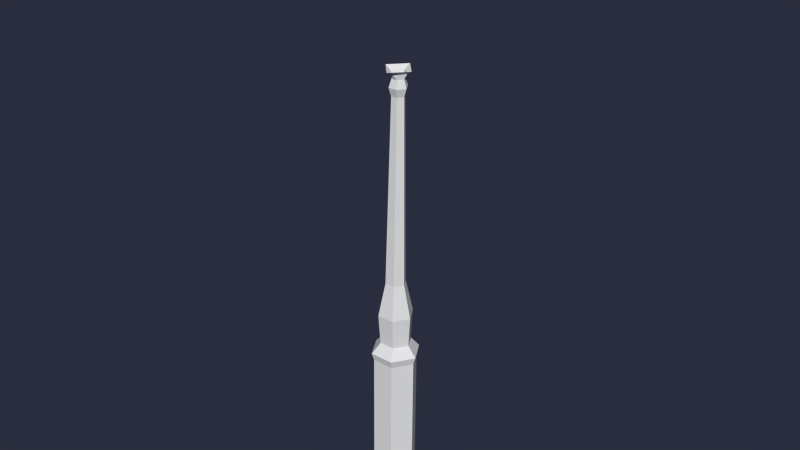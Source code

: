 # Source: Level04_Lantern_Body.blend  (saved by Blender 2.76.0; exported with 4.5.12 LTS)
import bpy
from mathutils import Matrix  # noqa: F401  (used for matrix-valued properties, if any)

bpy.ops.wm.read_factory_settings(use_empty=True)
scene = bpy.context.scene
scene.name = 'Scene'

# ---- collections
col_collection_1 = bpy.data.collections.new('Collection 1'); scene.collection.children.link(col_collection_1)

# ---- materials (node trees are filled in below, after node groups)
mat_material_040 = bpy.data.materials.new('Material.040')
mat_material_040.alpha_threshold = 0.0
mat_material_040.use_transparent_shadow = False
mat_material_040.roughness = 0.5
mat_material_041 = bpy.data.materials.new('Material.041')
mat_material_041.alpha_threshold = 0.0
mat_material_041.use_transparent_shadow = False
mat_material_041.roughness = 0.5

# ---- material node trees

# ---- world
world_world = bpy.data.worlds.new('World'); scene.world = world_world
world_world.color = (0.02323, 0.02646, 0.04696)
world_world.use_sun_shadow = False
world_world.sun_shadow_jitter_overblur = 0.0
world_world.cycles.sampling_method = 'MANUAL'
world_world.cycles.sample_map_resolution = 256

# ---- meshes
me_cube_046_cube_002 = bpy.data.meshes.new('Cube.046_Cube.002')
me_cube_046_cube_002.from_pydata([(-0.06138, 0.3788, 0.002754), (-0.03489, 0.3777, -0.04156), (-0.03489, 1.371e-06, -0.03653), (-0.06138, 1.371e-06, 0.007799), (0.01624, 0.3777, -0.04156), (0.01624, 1.371e-06, -0.03653), (0.04273, 0.3788, 0.002754), (0.01624, 0.3798, 0.04707), (0.01624, 1.371e-06, 0.05213), (0.04273, 1.371e-06, 0.007799), (-0.03489, 0.3798, 0.04707), (-0.03489, 1.371e-06, 0.05213), (-0.03769, 0.3954, -0.04683), (0.01904, 0.3954, -0.04683), (0.01904, 0.3977, 0.0515), (-0.03769, 0.3977, 0.0515), (-0.06708, 0.3965, 0.002332), (-0.02742, 0.4214, 0.03312), (-0.04617, 0.4207, 0.001756), (-0.02742, 0.4199, -0.0296), (0.008766, 0.4199, -0.0296), (0.04843, 0.3965, 0.002332), (0.02751, 0.4207, 0.001756), (0.01103, 0.493, -0.03362), (0.03212, 0.493, 0.001675), (-0.05077, 0.493, 0.001675), (-0.02968, 0.493, -0.03362), (0.008766, 0.4214, 0.03312), (0.01103, 0.4931, 0.03697), (0.01469, 0.5718, 0.001561), (0.002468, 0.5718, 0.02201), (-0.02968, 0.4931, 0.03697), (-0.02112, 0.5718, 0.02201), (-0.03334, 0.5718, 0.001561), (-0.0007002, 1.002, 0.006501), (-0.01602, 1.002, 0.00649), (0.002468, 0.5717, -0.01889), (-0.0006713, 1.003, -0.02007), (0.007253, 1.002, -0.006777), (-0.02112, 0.5717, -0.01889), (0.01342, 1.021, -0.006451), (0.002536, 1.021, 0.01172), (-0.02395, 1.003, -0.006799), (-0.01843, 1.021, 0.01171), (-0.02928, 1.022, -0.006481), (-0.01599, 1.003, -0.02008), (-0.0001482, 1.039, 0.006656), (-0.01491, 1.04, 0.006646), (0.002575, 1.021, -0.02464), (-0.0001203, 1.04, -0.01894), (0.007515, 1.04, -0.006138), (-0.01839, 1.022, -0.02465), (0.01529, 1.053, -0.005897), (-0.00723, 1.053, 0.01324), (-0.01488, 1.04, -0.01895), (-0.02255, 1.04, -0.006158), (-0.008123, 1.251, 0.08944), (0.07667, 1.251, -0.00245), (0.08744, 1.265, -0.002205), (-0.007884, 1.264, 0.1011), (-0.0297, 1.054, -0.005928), (-0.007189, 1.054, -0.02507), (-0.09274, 1.254, -0.002566), (-0.103, 1.268, -0.002336), (-0.007678, 1.268, -0.1056), (-0.007366, 1.285, -0.1053), (0.08776, 1.282, -0.001909), (-0.1027, 1.285, -0.00204), (-0.00794, 1.254, -0.09445), (-0.007572, 1.282, 0.1014), (0.00985, 1.358, -0.0006857), (-0.006141, 1.358, 0.01664), (-0.006106, 1.359, -0.01803), (0.00414, 1.388, -0.0001767), (-0.005594, 1.388, 0.01037), (-0.005573, 1.388, -0.01074), (-0.0221, 1.358, -0.0007067), (-0.005408, 1.397, -0.01801), (0.01114, 1.397, -2.265e-05), (-0.01531, 1.388, -0.0001898), (-0.02199, 1.397, -4.458e-05), (-0.005444, 1.397, 0.01794), (-0.004879, 1.427, 0.0004854), (-0.04089, 1.061, -0.00582), (-0.007019, 1.061, -0.04252), (-0.007097, 1.06, 0.03093), (0.02677, 1.06, -0.005773)], [], [(0, 1, 2, 3), (1, 4, 5, 2), (6, 7, 8, 9), (7, 10, 11, 8), (3, 2, 5, 9), (4, 1, 12, 13), (10, 7, 14, 15), (11, 3, 9, 8), (4, 6, 9, 5), (10, 0, 3, 11), (16, 15, 17, 18), (13, 12, 19, 20), (7, 6, 21, 14), (6, 4, 13, 21), (0, 10, 15, 16), (1, 0, 16, 12), (22, 20, 23, 24), (19, 18, 25, 26), (14, 21, 22, 27), (12, 16, 18, 19), (21, 13, 20, 22), (15, 14, 27, 17), (28, 24, 29, 30), (25, 31, 32, 33), (17, 27, 28, 31), (20, 19, 26, 23), (18, 17, 31, 25), (27, 22, 24, 28), (32, 30, 34, 35), (29, 36, 37, 38), (26, 25, 33, 39), (24, 23, 36, 29), (31, 28, 30, 32), (23, 26, 39, 36), (34, 38, 40, 41), (42, 35, 43, 44), (36, 39, 45, 37), (33, 32, 35, 42), (30, 29, 38, 34), (39, 33, 42, 45), (43, 41, 46, 47), (40, 48, 49, 50), (45, 42, 44, 51), (38, 37, 48, 40), (35, 34, 41, 43), (37, 45, 51, 48), (46, 50, 52, 53), (48, 51, 54, 49), (44, 43, 47, 55), (41, 40, 50, 46), (51, 44, 55, 54), (47, 46, 53), (56, 57, 58, 59), (54, 55, 60, 61), (62, 56, 59, 63), (55, 47, 53, 60), (50, 49, 61, 52), (49, 54, 61), (58, 64, 65, 66), (64, 63, 67, 65), (57, 68, 64, 58), (68, 62, 63, 64), (69, 66, 70, 71), (66, 65, 72, 70), (59, 58, 66, 69), (63, 59, 69, 67), (71, 70, 73, 74), (70, 72, 75, 73), (67, 69, 71, 76), (65, 67, 76, 72), (73, 75, 77, 78), (75, 79, 80, 77), (76, 71, 74, 79), (72, 76, 79, 75), (74, 73, 78, 81), (79, 74, 81, 80), (81, 78, 82), (78, 77, 82), (80, 81, 82), (77, 80, 82), (61, 60, 83, 84), (60, 53, 85, 83), (52, 61, 84, 86), (53, 52, 86, 85)])
me_cube_046_cube_002.polygons.foreach_set('use_smooth', [True] * 84)
me_cube_046_cube_002.polygons.foreach_set('material_index', [1, 1, 1, 1, 1, 1, 1, 1, 1, 1, 1, 1, 1, 1, 1, 1, 1, 1, 1, 1, 1, 1, 1, 1, 1, 1, 1, 1, 1, 1, 1, 1, 1, 1, 1, 1, 1, 1, 1, 1, 1, 1, 1, 1, 1, 1, 1, 1, 1, 1, 1, 1, 1, 1, 1, 1, 1, 1, 1, 1, 1, 1, 1, 1, 1, 1, 1, 1, 1, 1, 1, 1, 1, 1, 1, 1, 1, 1, 1, 1, 1, 1, 1, 1])
_k = set([(0, 1), (0, 3), (0, 10), (0, 16), (1, 2), (1, 4), (1, 12), (2, 3), (2, 5), (3, 9), (3, 11), (4, 5), (4, 6), (4, 13), (5, 9), (6, 7), (6, 9), (6, 21), (7, 8), (7, 10), (7, 14), (8, 9), (8, 11), (10, 11), (10, 15), (12, 13), (12, 16), (12, 19), (13, 20), (13, 21), (14, 15), (14, 21), (14, 27), (15, 16), (15, 17), (16, 18), (17, 18), (17, 27), (17, 31), (18, 19), (18, 25), (19, 20), (19, 26), (20, 22), (20, 23), (21, 22), (22, 24), (22, 27), (23, 24), (23, 26), (23, 36), (24, 28), (24, 29), (25, 26), (25, 31), (25, 33), (26, 39), (27, 28), (28, 30), (28, 31), (29, 30), (29, 36), (29, 38), (30, 32), (30, 34), (31, 32), (32, 33), (32, 35), (33, 39), (33, 42), (34, 35), (34, 38), (34, 41), (35, 42), (35, 43), (36, 37), (36, 39), (37, 38), (37, 45), (37, 48), (38, 40), (39, 45), (40, 41), (40, 48), (40, 50), (41, 43), (41, 46), (42, 44), (42, 45), (43, 44), (43, 47), (44, 51), (44, 55), (45, 51), (46, 47), (46, 50), (46, 53), (47, 53), (47, 55), (48, 49), (48, 51), (49, 50), (49, 54), (49, 61), (50, 52), (51, 54), (52, 53), (52, 61), (52, 86), (53, 60), (53, 85), (54, 55), (54, 61), (55, 60), (56, 57), (56, 59), (56, 62), (57, 58), (57, 68), (58, 59), (58, 64), (58, 66), (59, 63), (59, 69), (60, 61), (60, 83), (61, 84), (62, 63), (62, 68), (63, 64), (63, 67), (64, 65), (64, 68), (65, 66), (65, 67), (65, 72), (66, 69), (66, 70), (67, 69), (67, 76), (69, 71), (70, 71), (70, 72), (70, 73), (71, 74), (71, 76), (72, 75), (72, 76), (73, 74), (73, 75), (73, 78), (74, 79), (74, 81), (75, 77), (75, 79), (76, 79), (77, 78), (77, 80), (77, 82), (78, 81), (78, 82), (79, 80), (80, 81), (80, 82), (81, 82), (83, 84), (83, 85), (84, 86), (85, 86)])
me_cube_046_cube_002.attributes.new('sharp_edge', 'BOOLEAN', 'EDGE').data.foreach_set('value', [ (min(e.vertices), max(e.vertices)) in _k for e in me_cube_046_cube_002.edges])
_uv = me_cube_046_cube_002.uv_layers.new(name='UVMap')
_uv.uv.foreach_set('vector', [0.1925, 0.2547, 0.1532, 0.2479, 0.1836, 0.0043, 0.2237, 0.0088, 0.1532, 0.2479, 0.1196, 0.2453, 0.1504, 0.0001, 0.1836, 0.0043, 0.0836, 0.2478, 0.0458, 0.2411, 0.0776, 0.0045, 0.1143, 0.0099, 0.0458, 0.2411, 0.0134, 0.2386, 0.0455, 0.0001, 0.0776, 0.0045, 0.4764, 0.0001, 0.5134, 0.0178, 0.5134, 0.0517, 0.4764, 0.0693, 0.1196, 0.2453, 0.1532, 0.2479, 0.1514, 0.2593, 0.1167, 0.2571, 0.0134, 0.2386, 0.0458, 0.2411, 0.0442, 0.2522, 0.0106, 0.25, 0.4394, 0.0177, 0.4764, 0.0001, 0.4764, 0.0693, 0.4394, 0.0517, 0.3211, 0.2533, 0.2802, 0.2516, 0.2908, 0.0001, 0.3318, 0.0025, 0.4007, 0.2526, 0.3597, 0.2519, 0.3634, 0.0002, 0.4044, 0.0001, 0.3578, 0.2641, 0.4032, 0.2649, 0.3922, 0.2851, 0.3632, 0.2846, 0.1167, 0.2571, 0.1514, 0.2593, 0.1511, 0.28, 0.1248, 0.2823, 0.0458, 0.2411, 0.0836, 0.2478, 0.0833, 0.259, 0.0442, 0.2522, 0.2802, 0.2516, 0.3211, 0.2533, 0.3236, 0.2657, 0.2782, 0.2639, 0.3597, 0.2519, 0.4007, 0.2526, 0.4032, 0.2649, 0.3578, 0.2641, 0.1532, 0.2479, 0.1925, 0.2547, 0.1919, 0.2663, 0.1514, 0.2593, 0.2835, 0.2844, 0.3125, 0.2856, 0.3121, 0.3343, 0.2795, 0.3324, 0.1511, 0.28, 0.1823, 0.2846, 0.1808, 0.3336, 0.1501, 0.3316, 0.0442, 0.2522, 0.0833, 0.259, 0.0743, 0.2767, 0.044, 0.2724, 0.1514, 0.2593, 0.1919, 0.2663, 0.1823, 0.2846, 0.1511, 0.28, 0.2782, 0.2639, 0.3236, 0.2657, 0.3125, 0.2856, 0.2835, 0.2844, 0.0106, 0.25, 0.0442, 0.2522, 0.044, 0.2724, 0.0184, 0.2746, 0.0422, 0.3215, 0.0719, 0.3241, 0.0609, 0.374, 0.0424, 0.3725, 0.3619, 0.3328, 0.3945, 0.3328, 0.3857, 0.3861, 0.3668, 0.3861, 0.0184, 0.2746, 0.044, 0.2724, 0.0422, 0.3215, 0.0172, 0.3222, 0.1248, 0.2823, 0.1511, 0.28, 0.1501, 0.3316, 0.124, 0.3326, 0.3632, 0.2846, 0.3922, 0.2851, 0.3945, 0.3328, 0.3619, 0.3328, 0.044, 0.2724, 0.0743, 0.2767, 0.0719, 0.3241, 0.0422, 0.3215, 0.0269, 0.3734, 0.0424, 0.3725, 0.0429, 0.6742, 0.0322, 0.674, 0.2815, 0.386, 0.3004, 0.387, 0.2857, 0.6729, 0.2735, 0.672, 0.1501, 0.3316, 0.1808, 0.3336, 0.1704, 0.3857, 0.151, 0.3847, 0.2795, 0.3324, 0.3121, 0.3343, 0.3004, 0.387, 0.2815, 0.386, 0.0172, 0.3222, 0.0422, 0.3215, 0.0424, 0.3725, 0.0269, 0.3734, 0.124, 0.3326, 0.1501, 0.3316, 0.151, 0.3847, 0.1349, 0.3857, 0.0429, 0.6742, 0.0558, 0.6741, 0.058, 0.687, 0.0424, 0.6872, 0.3633, 0.6727, 0.3756, 0.6724, 0.3788, 0.6853, 0.362, 0.6857, 0.1349, 0.3857, 0.151, 0.3847, 0.1496, 0.6791, 0.1396, 0.6787, 0.3668, 0.3861, 0.3857, 0.3861, 0.3756, 0.6724, 0.3633, 0.6727, 0.0424, 0.3725, 0.0609, 0.374, 0.0558, 0.6741, 0.0429, 0.6742, 0.151, 0.3847, 0.1704, 0.3857, 0.1617, 0.6788, 0.1496, 0.6791, 0.0296, 0.6871, 0.0424, 0.6872, 0.0429, 0.7007, 0.0321, 0.7003, 0.2707, 0.6847, 0.2875, 0.6861, 0.2832, 0.6987, 0.2714, 0.6978, 0.1496, 0.6791, 0.1617, 0.6788, 0.164, 0.691, 0.1492, 0.6912, 0.2735, 0.672, 0.2857, 0.6729, 0.2875, 0.6861, 0.2707, 0.6847, 0.0322, 0.674, 0.0429, 0.6742, 0.0424, 0.6872, 0.0296, 0.6871, 0.1396, 0.6787, 0.1496, 0.6791, 0.1492, 0.6912, 0.137, 0.6911, 0.0429, 0.7007, 0.056, 0.7, 0.0593, 0.71, 0.036, 0.7115, 0.137, 0.6911, 0.1492, 0.6912, 0.1497, 0.7041, 0.1394, 0.7037, 0.362, 0.6857, 0.3788, 0.6853, 0.376, 0.6983, 0.3642, 0.6986, 0.0424, 0.6872, 0.058, 0.687, 0.056, 0.7, 0.0429, 0.7007, 0.1492, 0.6912, 0.164, 0.691, 0.1623, 0.7035, 0.1497, 0.7041, 0.0321, 0.7003, 0.0429, 0.7007, 0.036, 0.7115, 0.0064, 0.8673, 0.1062, 0.8507, 0.1124, 0.8613, 0.0001, 0.88, 0.1497, 0.7041, 0.1623, 0.7035, 0.1654, 0.713, 0.1433, 0.7144, 0.3362, 0.8473, 0.4314, 0.8479, 0.4391, 0.8587, 0.332, 0.8581, 0.3642, 0.6986, 0.376, 0.6983, 0.3841, 0.7067, 0.3623, 0.7088, 0.2714, 0.6978, 0.2832, 0.6987, 0.2903, 0.7079, 0.2684, 0.7077, 0.1394, 0.7037, 0.1497, 0.7041, 0.1433, 0.7144, 0.2253, 0.8523, 0.3318, 0.8635, 0.3305, 0.875, 0.224, 0.8637, 0.1146, 0.8749, 0.2217, 0.8569, 0.2237, 0.8684, 0.1166, 0.8864, 0.2306, 0.842, 0.3253, 0.852, 0.3318, 0.8635, 0.2253, 0.8523, 0.1204, 0.8628, 0.2157, 0.8468, 0.2217, 0.8569, 0.1146, 0.8749, 0.0021, 0.8921, 0.1143, 0.8734, 0.0928, 0.9472, 0.0739, 0.9504, 0.224, 0.8637, 0.3305, 0.875, 0.2656, 0.934, 0.2478, 0.9321, 0.0001, 0.88, 0.1124, 0.8613, 0.1143, 0.8734, 0.0021, 0.8921, 0.332, 0.8581, 0.4391, 0.8587, 0.4391, 0.8703, 0.332, 0.8696, 0.0739, 0.9504, 0.0928, 0.9472, 0.0936, 0.9689, 0.0821, 0.9708, 0.2478, 0.9321, 0.2656, 0.934, 0.2588, 0.9536, 0.248, 0.9525, 0.332, 0.8696, 0.4391, 0.8703, 0.381, 0.9351, 0.3631, 0.9349, 0.1166, 0.8864, 0.2237, 0.8684, 0.2039, 0.9391, 0.186, 0.9421, 0.248, 0.9525, 0.2588, 0.9536, 0.2631, 0.9609, 0.2445, 0.959, 0.1941, 0.9615, 0.205, 0.9597, 0.2089, 0.9661, 0.1902, 0.9692, 0.3631, 0.9349, 0.381, 0.9351, 0.3765, 0.9552, 0.3655, 0.9552, 0.186, 0.9421, 0.2039, 0.9391, 0.205, 0.9597, 0.1941, 0.9615, 0.0821, 0.9708, 0.0936, 0.9689, 0.0976, 0.9756, 0.078, 0.9789, 0.3655, 0.9552, 0.3765, 0.9552, 0.3815, 0.9621, 0.3628, 0.962, 0.078, 0.9789, 0.0976, 0.9756, 0.0945, 0.9999, 0.2445, 0.959, 0.2631, 0.9609, 0.2486, 0.9816, 0.3628, 0.962, 0.3815, 0.9621, 0.3693, 0.9841, 0.1902, 0.9692, 0.2089, 0.9661, 0.2062, 0.9892, 0.1433, 0.7144, 0.1654, 0.713, 0.1711, 0.7198, 0.1331, 0.7261, 0.3623, 0.7088, 0.3841, 0.7067, 0.396, 0.7166, 0.3579, 0.7164, 0.2684, 0.7077, 0.2903, 0.7079, 0.301, 0.7189, 0.2632, 0.7148, 0.036, 0.7115, 0.0593, 0.71, 0.0652, 0.7172, 0.0253, 0.7239])
me_cube_046_cube_002.materials.append(mat_material_040)
me_cube_046_cube_002.materials.append(mat_material_041)
me_cube_046_cube_002.use_remesh_preserve_volume = False
me_cube_046_cube_002.use_remesh_preserve_attributes = False
me_cube_046_cube_002.use_mirror_vertex_groups = False
me_cube_046_cube_002.update()
me_cube_046_cube_002.normals_split_custom_set([tuple(v) for v in zip(*[iter([-0.8584, -0.006833, -0.513, -0.8584, -0.006833, -0.513, -0.8584, -0.006833, -0.513, -0.8584, -0.006833, -0.513, 0.0, -0.01332, -0.9999, 0.0, -0.01332, -0.9999, 0.0, -0.01332, -0.9999, 0.0, -0.01332, -0.9999, 0.8584, 0.006831, 0.513, 0.8584, 0.006831, 0.513, 0.8584, 0.006831, 0.513, 0.8584, 0.006831, 0.513, 0.0, 0.01331, 0.9999, 0.0, 0.01331, 0.9999, 0.0, 0.01331, 0.9999, 0.0, 0.01331, 0.9999, 0.0, -1.0, 3.098e-12, 0.0, -1.0, 3.098e-12, 0.0, -1.0, 3.098e-12, 0.0, -1.0, 3.098e-12, 0.0, -0.2867, -0.958, 0.0, -0.2867, -0.958, 0.0, -0.2867, -0.958, 0.0, -0.2867, -0.958, 0.0, -0.2407, 0.9706, 0.0, -0.2407, 0.9706, 0.0, -0.2407, 0.9706, 0.0, -0.2407, 0.9706, 0.0, -1.0, -3.098e-12, 0.0, -1.0, -3.098e-12, 0.0, -1.0, -3.098e-12, 0.0, -1.0, -3.098e-12, 0.8583, -0.006833, -0.513, 0.8583, -0.006833, -0.513, 0.8583, -0.006833, -0.513, 0.8583, -0.006833, -0.513, -0.8584, 0.006831, 0.513, -0.8584, 0.006831, 0.513, -0.8584, 0.006831, 0.513, -0.8584, 0.006831, 0.513, -0.689, 0.6061, 0.3975, -0.689, 0.6061, 0.3975, -0.689, 0.6061, 0.3975, -0.689, 0.6061, 0.3975, 0.0, 0.574, -0.8189, 0.0, 0.574, -0.8189, 0.0, 0.574, -0.8189, 0.0, 0.574, -0.8189, 0.8275, -0.2539, 0.5008, 0.8275, -0.2539, 0.5008, 0.8275, -0.2539, 0.5008, 0.8275, -0.2539, 0.5008, 0.8275, -0.2774, -0.4881, 0.8275, -0.2774, -0.4881, 0.8275, -0.2774, -0.4881, 0.8275, -0.2774, -0.4881, -0.8275, -0.2539, 0.5008, -0.8275, -0.2539, 0.5008, -0.8275, -0.2539, 0.5008, -0.8275, -0.2539, 0.5008, -0.8275, -0.2775, -0.4881, -0.8275, -0.2775, -0.4881, -0.8275, -0.2775, -0.4881, -0.8275, -0.2775, -0.4881, 0.8573, -0.05494, -0.5118, 0.8573, -0.05494, -0.5118, 0.8573, -0.05494, -0.5118, 0.8573, -0.05494, -0.5118, -0.8573, -0.05493, -0.5118, -0.8573, -0.05493, -0.5118, -0.8573, -0.05493, -0.5118, -0.8573, -0.05493, -0.5118, 0.689, 0.6061, 0.3975, 0.689, 0.6061, 0.3975, 0.689, 0.6061, 0.3975, 0.689, 0.6061, 0.3975, -0.689, 0.5865, -0.4259, -0.689, 0.5865, -0.4259, -0.689, 0.5865, -0.4259, -0.689, 0.5865, -0.4259, 0.689, 0.5865, -0.4259, 0.689, 0.5865, -0.4259, 0.689, 0.5865, -0.4259, 0.689, 0.5865, -0.4259, 0.0, 0.6124, 0.7906, 0.0, 0.6124, 0.7906, 0.0, 0.6124, 0.7906, 0.0, 0.6124, 0.7906, 0.8433, 0.1875, 0.5037, 0.8433, 0.1875, 0.5037, 0.8433, 0.1875, 0.5037, 0.8433, 0.1875, 0.5037, -0.8433, 0.1874, 0.5037, -0.8433, 0.1874, 0.5037, -0.8433, 0.1874, 0.5037, -0.8433, 0.1874, 0.5037, 0.0, -0.05368, 0.9986, 0.0, -0.05368, 0.9986, 0.0, -0.05368, 0.9986, 0.0, -0.05368, 0.9986, 0.0, -0.05487, -0.9985, 0.0, -0.05487, -0.9985, 0.0, -0.05487, -0.9985, 0.0, -0.05487, -0.9985, -0.8568, -0.05431, 0.5128, -0.8568, -0.05431, 0.5128, -0.8568, -0.05431, 0.5128, -0.8568, -0.05431, 0.5128, 0.8568, -0.05432, 0.5128, 0.8568, -0.05432, 0.5128, 0.8568, -0.05432, 0.5128, 0.8568, -0.05432, 0.5128, 2.779e-05, 0.03602, 0.9994, 2.779e-05, 0.03602, 0.9994, 2.779e-05, 0.03602, 0.9994, 2.779e-05, 0.03602, 0.9994, 0.8586, 0.004877, -0.5126, 0.8586, 0.004877, -0.5126, 0.8586, 0.004877, -0.5126, 0.8586, 0.004877, -0.5126, -0.8433, 0.186, -0.5043, -0.8433, 0.186, -0.5043, -0.8433, 0.186, -0.5043, -0.8433, 0.186, -0.5043, 0.8433, 0.186, -0.5043, 0.8433, 0.186, -0.5043, 0.8433, 0.186, -0.5043, 0.8433, 0.186, -0.5043, 0.0, 0.1867, 0.9824, 0.0, 0.1867, 0.9824, 0.0, 0.1867, 0.9824, 0.0, 0.1867, 0.9824, 0.0, 0.1839, -0.983, 0.0, 0.1839, -0.983, 0.0, 0.1839, -0.983, 0.0, 0.1839, -0.983, 0.8239, -0.2805, 0.4924, 0.8239, -0.2805, 0.4924, 0.8239, -0.2805, 0.4924, 0.8239, -0.2805, 0.4924, -0.8363, -0.2436, 0.4913, -0.8363, -0.2436, 0.4913, -0.8363, -0.2436, 0.4913, -0.8363, -0.2436, 0.4913, 0.000264, -0.002751, -1.0, 0.000264, -0.002751, -1.0, 0.000264, -0.002751, -1.0, 0.000264, -0.002751, -1.0, -0.8581, 0.02864, 0.5127, -0.8581, 0.02864, 0.5127, -0.8581, 0.02864, 0.5127, -0.8581, 0.02864, 0.5127, 0.8579, 0.02479, 0.5132, 0.8579, 0.02479, 0.5132, 0.8579, 0.02479, 0.5132, 0.8579, 0.02479, 0.5132, -0.8581, 0.008765, -0.5133, -0.8581, 0.008765, -0.5133, -0.8581, 0.008765, -0.5133, -0.8581, 0.008765, -0.5133, 0.00517, 0.2616, 0.9652, 0.00517, 0.2616, 0.9652, 0.00517, 0.2616, 0.9652, 0.00517, 0.2616, 0.9652, 0.8305, 0.2701, -0.4871, 0.8305, 0.2701, -0.4871, 0.8305, 0.2701, -0.4871, 0.8305, 0.2701, -0.4871, -0.8352, -0.2266, -0.5011, -0.8352, -0.2266, -0.5011, -0.8352, -0.2266, -0.5011, -0.8352, -0.2266, -0.5011, 0.825, -0.2635, -0.4999, 0.825, -0.2635, -0.4999, 0.825, -0.2635, -0.4999, 0.825, -0.2635, -0.4999, -0.006635, -0.2682, 0.9633, -0.006635, -0.2682, 0.9633, -0.006635, -0.2682, 0.9633, -0.006635, -0.2682, 0.9633, -0.004546, -0.2351, -0.972, -0.004546, -0.2351, -0.972, -0.004546, -0.2351, -0.972, -0.004546, -0.2351, -0.972, 0.7137, -0.1863, 0.6752, 0.7137, -0.1863, 0.6752, 0.7137, -0.1863, 0.6752, 0.7137, -0.1863, 0.6752, 0.007186, 0.2944, -0.9557, 0.007186, 0.2944, -0.9557, 0.007186, 0.2944, -0.9557, 0.007186, 0.2944, -0.9557, -0.8181, 0.2899, 0.4967, -0.8181, 0.2899, 0.4967, -0.8181, 0.2899, 0.4967, -0.8181, 0.2899, 0.4967, 0.8295, 0.2533, 0.4978, 0.8295, 0.2533, 0.4978, 0.8295, 0.2533, 0.4978, 0.8295, 0.2533, 0.4978, -0.817, 0.3068, -0.4882, -0.817, 0.3068, -0.4882, -0.817, 0.3068, -0.4882, -0.817, 0.3068, -0.4882, -0.0103, -0.4349, 0.9004, -0.0103, -0.4349, 0.9004, -0.0103, -0.4349, 0.9004, 0.6327, -0.5089, 0.5837, 0.6327, -0.5089, 0.5837, 0.6327, -0.5089, 0.5837, 0.6327, -0.5089, 0.5837, -0.7208, -0.1311, -0.6806, -0.7208, -0.1311, -0.6806, -0.7208, -0.1311, -0.6806, -0.7208, -0.1311, -0.6806, -0.6515, -0.4857, 0.5828, -0.6515, -0.4857, 0.5828, -0.6515, -0.4857, 0.5828, -0.6515, -0.4857, 0.5828, -0.7222, -0.1543, 0.6742, -0.7222, -0.1543, 0.6742, -0.7222, -0.1543, 0.6742, -0.7222, -0.1543, 0.6742, 0.7152, -0.163, -0.6797, 0.7152, -0.163, -0.6797, 0.7152, -0.163, -0.6797, 0.7152, -0.163, -0.6797, -0.008354, -0.4038, -0.9148, -0.008354, -0.4038, -0.9148, -0.008354, -0.4038, -0.9148, 0.736, -0.001672, -0.677, 0.736, -0.001672, -0.677, 0.736, -0.001672, -0.677, 0.736, -0.001672, -0.677, -0.7347, 0.02484, -0.678, -0.7347, 0.02484, -0.678, -0.7347, 0.02484, -0.678, -0.7347, 0.02484, -0.678, 0.6339, -0.4886, -0.5995, 0.6339, -0.4886, -0.5995, 0.6339, -0.4886, -0.5995, 0.6339, -0.4886, -0.5995, -0.6503, -0.4654, -0.6004, -0.6503, -0.4654, -0.6004, -0.6503, -0.4654, -0.6004, -0.6503, -0.4654, -0.6004, 0.5902, 0.5956, 0.5449, 0.5902, 0.5956, 0.5449, 0.5902, 0.5956, 0.5449, 0.5902, 0.5956, 0.5449, 0.5912, 0.6139, -0.5231, 0.5912, 0.6139, -0.5231, 0.5912, 0.6139, -0.5231, 0.5912, 0.6139, -0.5231, 0.7347, -0.02484, 0.678, 0.7347, -0.02484, 0.678, 0.7347, -0.02484, 0.678, 0.7347, -0.02484, 0.678, -0.736, 0.001671, 0.677, -0.736, 0.001671, 0.677, -0.736, 0.001671, 0.677, -0.736, 0.001671, 0.677, 0.7289, 0.1269, 0.6728, 0.7289, 0.1269, 0.6728, 0.7289, 0.1269, 0.6728, 0.7289, 0.1269, 0.6728, 0.7302, 0.1497, -0.6666, 0.7302, 0.1497, -0.6666, 0.7302, 0.1497, -0.6666, 0.7302, 0.1497, -0.6666, -0.569, 0.6165, 0.5441, -0.569, 0.6165, 0.5441, -0.569, 0.6165, 0.5441, -0.569, 0.6165, 0.5441, -0.568, 0.6348, -0.5239, -0.568, 0.6348, -0.5239, -0.568, 0.6348, -0.5239, -0.568, 0.6348, -0.5239, 0.6285, -0.5009, -0.595, 0.6285, -0.5009, -0.595, 0.6285, -0.5009, -0.595, 0.6285, -0.5009, -0.595, -0.6454, -0.4779, -0.5959, -0.6454, -0.4779, -0.5959, -0.6454, -0.4779, -0.5959, -0.6454, -0.4779, -0.5959, -0.7248, 0.1531, 0.6717, -0.7248, 0.1531, 0.6717, -0.7248, 0.1531, 0.6717, -0.7248, 0.1531, 0.6717, -0.7235, 0.1759, -0.6676, -0.7235, 0.1759, -0.6676, -0.7235, 0.1759, -0.6676, -0.7235, 0.1759, -0.6676, 0.6274, -0.521, 0.5788, 0.6274, -0.521, 0.5788, 0.6274, -0.521, 0.5788, 0.6274, -0.521, 0.5788, -0.6465, -0.498, 0.5779, -0.6465, -0.498, 0.5779, -0.6465, -0.498, 0.5779, -0.6465, -0.498, 0.5779, 0.6884, 0.3496, 0.6355, 0.6884, 0.3496, 0.6355, 0.6884, 0.3496, 0.6355, 0.6897, 0.3711, -0.6218, 0.6897, 0.3711, -0.6218, 0.6897, 0.3711, -0.6218, -0.6762, 0.3742, 0.6346, -0.6762, 0.3742, 0.6346, -0.6762, 0.3742, 0.6346, -0.675, 0.3957, -0.6228, -0.675, 0.3957, -0.6228, -0.675, 0.3957, -0.6228, -0.4077, -0.8172, -0.4073, -0.4077, -0.8172, -0.4073, -0.4077, -0.8172, -0.4073, -0.4077, -0.8172, -0.4073, -0.4086, -0.8306, 0.3783, -0.4086, -0.8306, 0.3783, -0.4086, -0.8306, 0.3783, -0.4086, -0.8306, 0.3783, 0.3716, -0.8345, -0.4068, 0.3716, -0.8345, -0.4068, 0.3716, -0.8345, -0.4068, 0.3716, -0.8345, -0.4068, 0.3707, -0.848, 0.3788, 0.3707, -0.848, 0.3788, 0.3707, -0.848, 0.3788, 0.3707, -0.848, 0.3788])] * 3)])

# ---- objects
ob_ai_lantern_body_mesh = bpy.data.objects.new('AI_Lantern_Body_MESH', me_cube_046_cube_002)

# ---- transforms, parenting, visibility, modifiers, constraints
ob_ai_lantern_body_mesh.location = (128.9, -72.21, 0.07958)
ob_ai_lantern_body_mesh.rotation_euler = (1.571, -0.0, 0.0)
ob_ai_lantern_body_mesh.scale = (2.967, 2.967, 2.967)
ob_ai_lantern_body_mesh.lineart.crease_threshold = 0.0

# ---- collection membership
col_collection_1.objects.link(ob_ai_lantern_body_mesh)

# ---- scene / render settings (as saved in the file)
scene.frame_start = 1; scene.frame_end = 2000; scene.frame_set(1)
scene.render.engine = 'BLENDER_EEVEE_NEXT'
scene.render.resolution_percentage = 50
scene.render.dither_intensity = 0.0
scene.cycles.use_denoising = False
scene.cycles.samples = 10
scene.cycles.sampling_pattern = 'TABULATED_SOBOL'
scene.cycles.light_sampling_threshold = 0.0
scene.cycles.use_adaptive_sampling = False
scene.cycles.use_light_tree = False
scene.cycles.blur_glossy = 0.0
scene.cycles.pixel_filter_type = 'GAUSSIAN'
scene.cycles.sample_clamp_indirect = 0.0
scene.view_settings.view_transform = 'Standard'
bpy.context.view_layer.update()

# ---- added for rendering (the .blend has no active camera and no usable light): camera, sun
cam_auto = bpy.data.cameras.new('AutoCamera')
cam_auto.lens = 50.0
cam_auto.sensor_width = 36.0
cam_auto.clip_end = 1000.0
ob_auto_camera = bpy.data.objects.new('AutoCamera', cam_auto)
scene.collection.objects.link(ob_auto_camera)
ob_auto_camera.location = (132.896, -76.9994, 5.39217)
ob_auto_camera.rotation_euler = (1.09748, -7.21219e-08, 0.694738)
scene.camera = ob_auto_camera
light_auto_sun = bpy.data.lights.new('AutoSun', 'SUN')
light_auto_sun.energy = 3.0
light_auto_sun.angle = 0.0523599
ob_auto_sun = bpy.data.objects.new('AutoSun', light_auto_sun)
scene.collection.objects.link(ob_auto_sun)
ob_auto_sun.rotation_euler = (0.872665, 0.174533, 0.523599)
bpy.context.view_layer.update()
